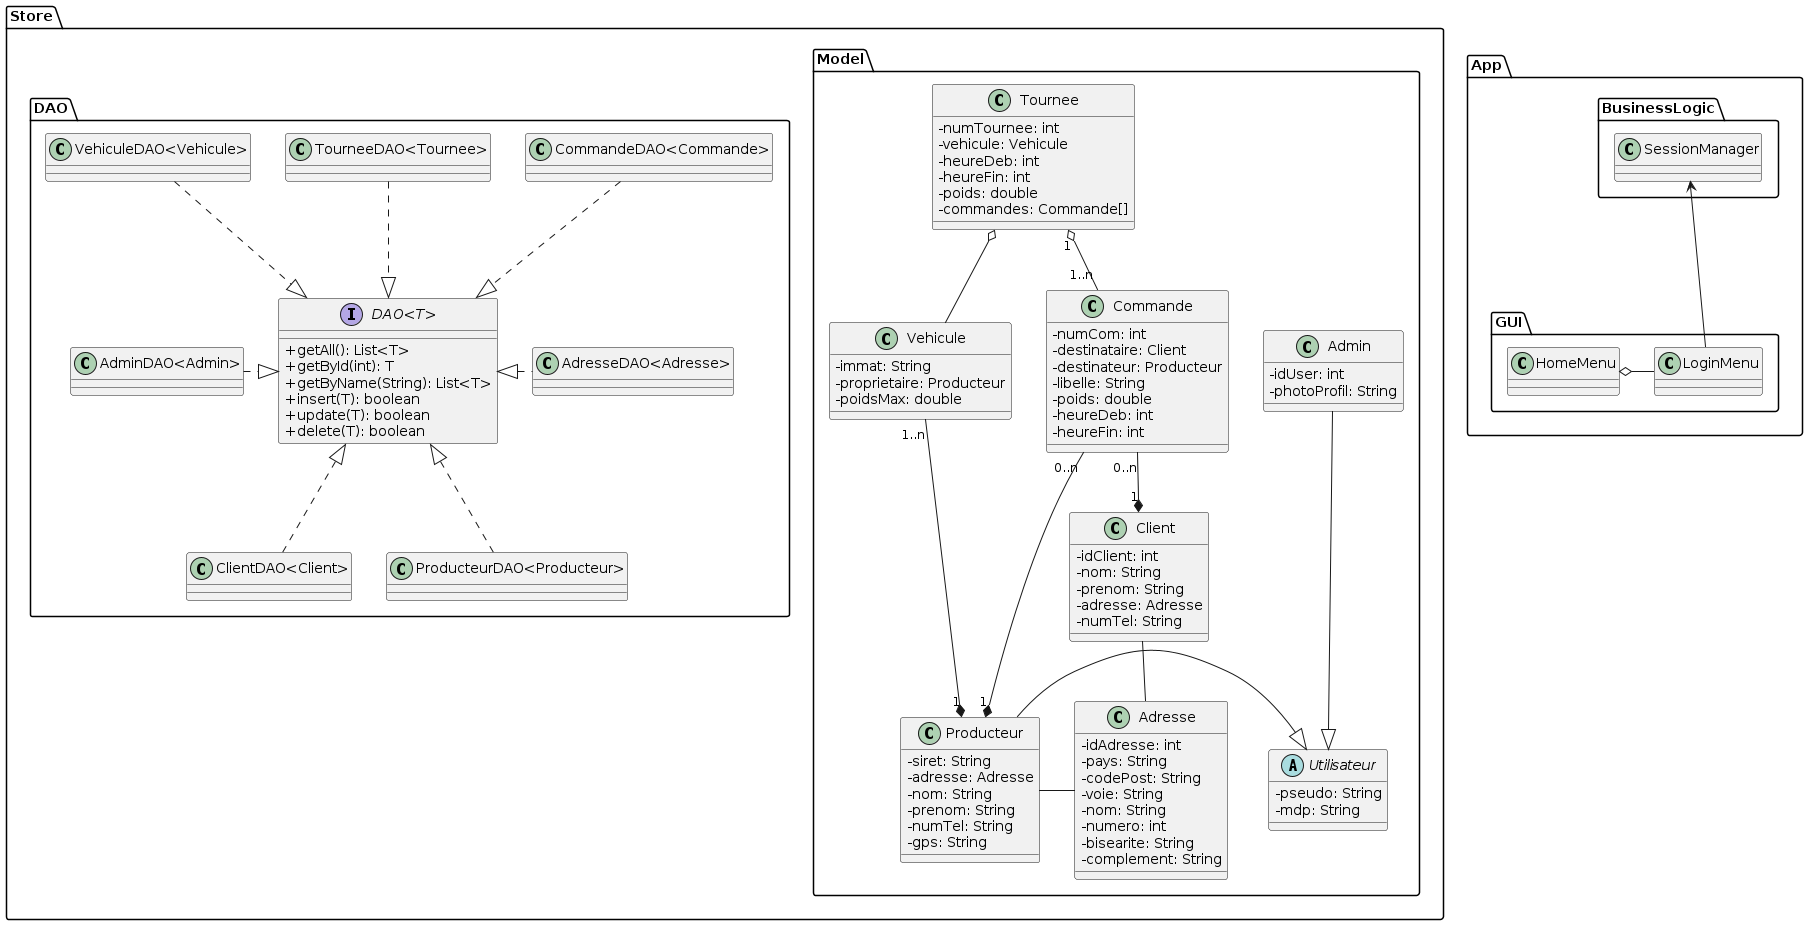

The diagram above was rendered by PlantUML. Its source (embedded in the PNG):
@startuml VueGlobal
/' Settings '/
skinparam classAttributeIconSize 0
skinparam genericDisplay old

/' Diagram '/
package Store {
    package Model {
        abstract Utilisateur {
            -pseudo: String
            -mdp: String
        }
        class Admin {
            -idUser: int
            -photoProfil: String
        }
        class Adresse {
            -idAdresse: int
            -pays: String
            -codePost: String
            -voie: String
            -nom: String
            -numero: int
            -bisearite: String
            -complement: String
        }
        class Client {
            -idClient: int
            -nom: String
            -prenom: String
            -adresse: Adresse
            -numTel: String
        }
        class Commande {
            -numCom: int
            -destinataire: Client
            -destinateur: Producteur
            -libelle: String
            -poids: double
            -heureDeb: int
            -heureFin: int
        }
        class Producteur {
            -siret: String
            -adresse: Adresse
            -nom: String
            -prenom: String
            -numTel: String
            -gps: String
        }
        class Tournee {
            -numTournee: int
            -vehicule: Vehicule
            -heureDeb: int
            -heureFin: int
            -poids: double
            -commandes: Commande[]
        }
        class Vehicule {
            -immat: String
            -proprietaire: Producteur
            -poidsMax: double
        }
        Admin ---|> Utilisateur
        Producteur -|> Utilisateur

        Client -- Adresse
        Producteur - Adresse

        Commande "0..n" --* "1" Client
        Commande "0..n" --* "1" Producteur
        Vehicule "1..n" ---* "1" Producteur

        Tournee o-- Vehicule
        Tournee "1" o-- "1..n" Commande
    }

    package DAO {
        interface DAO<T> {
            +getAll(): List<T>
            +getById(int): T
            +getByName(String): List<T>
            +insert(T): boolean
            +update(T): boolean
            +delete(T): boolean
        }
        class AdminDAO<Admin>
        class AdresseDAO<Adresse>
        class ClientDAO<Client>
        class CommandeDAO<Commande>
        class ProducteurDAO<Producteur>
        class TourneeDAO<Tournee>
        class VehiculeDAO<Vehicule>

        ProducteurDAO .up.|> DAO
        ClientDAO .up.|> DAO
        VehiculeDAO .down.|> DAO
        TourneeDAO .down.|> DAO
        CommandeDAO .down.|> DAO
        AdminDAO .right.|> DAO
        AdresseDAO .left.|> DAO
    }
}

package App {
    package GUI {
        class LoginMenu
        class HomeMenu
    }
    package BusinessLogic {
        class SessionManager
    }

    LoginMenu -up-> SessionManager
    HomeMenu o- LoginMenu
}
@enduml